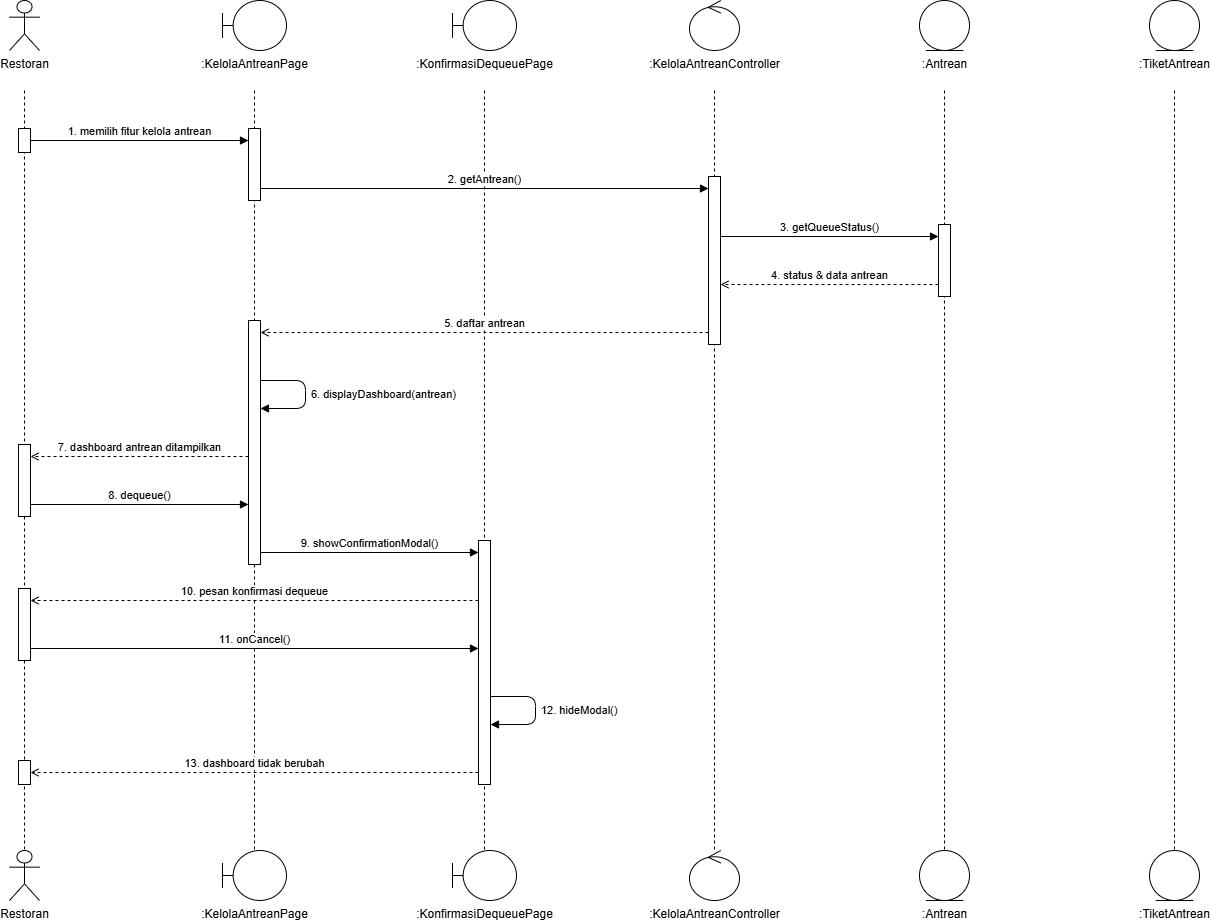

The diagram above was exported from draw.io. Its source (the exported page's mxGraphModel, read from the mxfile embedded in the PNG):
<mxGraphModel dx="1839" dy="954" grid="1" gridSize="10" guides="1" tooltips="1" connect="1" arrows="1" fold="1" page="1" pageScale="1" pageWidth="1430" pageHeight="980" math="0" shadow="0">
  <root>
    <mxCell id="0" />
    <mxCell id="1" parent="0" />
    <mxCell id="tp2-3" edge="1" parent="1" style="endArrow=none;dashed=1;html=1;strokeColor=#000000;" value="">
      <mxGeometry relative="1" as="geometry">
        <mxPoint x="120" y="110" as="sourcePoint" />
        <mxPoint x="120" y="870" as="targetPoint" />
      </mxGeometry>
    </mxCell>
    <mxCell id="tp2-4" edge="1" parent="1" style="endArrow=none;dashed=1;html=1;strokeColor=#000000;" value="">
      <mxGeometry relative="1" as="geometry">
        <mxPoint x="350" y="110" as="sourcePoint" />
        <mxPoint x="350" y="870" as="targetPoint" />
      </mxGeometry>
    </mxCell>
    <mxCell id="tp2-5" edge="1" parent="1" style="endArrow=none;dashed=1;html=1;strokeColor=#000000;" value="">
      <mxGeometry relative="1" as="geometry">
        <mxPoint x="580" y="110" as="sourcePoint" />
        <mxPoint x="580" y="870" as="targetPoint" />
      </mxGeometry>
    </mxCell>
    <mxCell id="tp2-6" edge="1" parent="1" style="endArrow=none;dashed=1;html=1;strokeColor=#000000;" value="">
      <mxGeometry relative="1" as="geometry">
        <mxPoint x="810" y="110" as="sourcePoint" />
        <mxPoint x="810" y="870" as="targetPoint" />
      </mxGeometry>
    </mxCell>
    <mxCell id="tp2-7" edge="1" parent="1" style="endArrow=none;dashed=1;html=1;strokeColor=#000000;" value="">
      <mxGeometry relative="1" as="geometry">
        <mxPoint x="1040" y="110" as="sourcePoint" />
        <mxPoint x="1040" y="870" as="targetPoint" />
      </mxGeometry>
    </mxCell>
    <mxCell id="tp2-8" edge="1" parent="1" style="endArrow=none;dashed=1;html=1;strokeColor=#000000;" value="">
      <mxGeometry relative="1" as="geometry">
        <mxPoint x="1270" y="110" as="sourcePoint" />
        <mxPoint x="1270" y="870" as="targetPoint" />
      </mxGeometry>
    </mxCell>
    <mxCell id="tp2-9" parent="1" style="html=1;points=[];perimeter=orthogonalPerimeter;fillColor=#ffffff;strokeColor=#000000;" value="" vertex="1">
      <mxGeometry height="24" width="12" x="114" y="148" as="geometry" />
    </mxCell>
    <mxCell id="tp2-10" parent="1" style="html=1;points=[];perimeter=orthogonalPerimeter;fillColor=#ffffff;strokeColor=#000000;" value="" vertex="1">
      <mxGeometry height="72" width="12" x="114" y="464" as="geometry" />
    </mxCell>
    <mxCell id="tp2-11" parent="1" style="html=1;points=[];perimeter=orthogonalPerimeter;fillColor=#ffffff;strokeColor=#000000;" value="" vertex="1">
      <mxGeometry height="72" width="12" x="114" y="608" as="geometry" />
    </mxCell>
    <mxCell id="tp2-12" parent="1" style="html=1;points=[];perimeter=orthogonalPerimeter;fillColor=#ffffff;strokeColor=#000000;" value="" vertex="1">
      <mxGeometry height="24" width="12" x="114" y="780" as="geometry" />
    </mxCell>
    <mxCell id="tp2-13" parent="1" style="html=1;points=[];perimeter=orthogonalPerimeter;fillColor=#ffffff;strokeColor=#000000;" value="" vertex="1">
      <mxGeometry height="72" width="12" x="344" y="148" as="geometry" />
    </mxCell>
    <mxCell id="tp2-14" parent="1" style="html=1;points=[];perimeter=orthogonalPerimeter;fillColor=#ffffff;strokeColor=#000000;" value="" vertex="1">
      <mxGeometry height="244" width="12" x="344" y="340" as="geometry" />
    </mxCell>
    <mxCell id="tp2-15" parent="1" style="html=1;points=[];perimeter=orthogonalPerimeter;fillColor=#ffffff;strokeColor=#000000;" value="" vertex="1">
      <mxGeometry height="244" width="12" x="574" y="560" as="geometry" />
    </mxCell>
    <mxCell id="tp2-16" parent="1" style="html=1;points=[];perimeter=orthogonalPerimeter;fillColor=#ffffff;strokeColor=#000000;" value="" vertex="1">
      <mxGeometry height="168" width="12" x="804" y="196" as="geometry" />
    </mxCell>
    <mxCell id="tp2-17" parent="1" style="html=1;points=[];perimeter=orthogonalPerimeter;fillColor=#ffffff;strokeColor=#000000;" value="" vertex="1">
      <mxGeometry height="72" width="12" x="1034" y="244" as="geometry" />
    </mxCell>
    <mxCell id="tp2-18" edge="1" parent="1" style="html=1;verticalAlign=bottom;align=center;endArrow=block;endFill=1;labelBackgroundColor=#ffffff;" value="1. memilih fitur kelola antrean">
      <mxGeometry relative="1" as="geometry">
        <mxPoint x="126" y="160" as="sourcePoint" />
        <mxPoint x="344" y="160" as="targetPoint" />
      </mxGeometry>
    </mxCell>
    <mxCell id="tp2-19" edge="1" parent="1" style="html=1;verticalAlign=bottom;align=center;endArrow=block;endFill=1;labelBackgroundColor=#ffffff;" value="2. getAntrean()">
      <mxGeometry relative="1" as="geometry">
        <mxPoint x="356" y="208" as="sourcePoint" />
        <mxPoint x="804" y="208" as="targetPoint" />
      </mxGeometry>
    </mxCell>
    <mxCell id="tp2-20" edge="1" parent="1" style="html=1;verticalAlign=bottom;align=center;endArrow=block;endFill=1;labelBackgroundColor=#ffffff;" value="3. getQueueStatus()">
      <mxGeometry relative="1" as="geometry">
        <mxPoint x="816" y="256" as="sourcePoint" />
        <mxPoint x="1034" y="256" as="targetPoint" />
      </mxGeometry>
    </mxCell>
    <mxCell id="tp2-21" edge="1" parent="1" style="html=1;verticalAlign=bottom;align=center;dashed=1;endArrow=open;endFill=0;labelBackgroundColor=#ffffff;" value="4. status &amp; data antrean">
      <mxGeometry relative="1" as="geometry">
        <mxPoint x="1034" y="304" as="sourcePoint" />
        <mxPoint x="816" y="304" as="targetPoint" />
      </mxGeometry>
    </mxCell>
    <mxCell id="tp2-22" edge="1" parent="1" style="html=1;verticalAlign=bottom;align=center;dashed=1;endArrow=open;endFill=0;labelBackgroundColor=#ffffff;" value="5. daftar antrean">
      <mxGeometry relative="1" as="geometry">
        <mxPoint x="804" y="352" as="sourcePoint" />
        <mxPoint x="356" y="352" as="targetPoint" />
      </mxGeometry>
    </mxCell>
    <mxCell id="tp2-23" edge="1" parent="1" style="html=1;align=left;spacingLeft=4;endArrow=block;endFill=1;labelBackgroundColor=#ffffff;" value="6. displayDashboard(antrean)">
      <mxGeometry relative="1" as="geometry">
        <Array as="points">
          <mxPoint x="401" y="400" />
          <mxPoint x="401" y="428" />
        </Array>
        <mxPoint x="356" y="400" as="sourcePoint" />
        <mxPoint x="356" y="428" as="targetPoint" />
      </mxGeometry>
    </mxCell>
    <mxCell id="tp2-24" edge="1" parent="1" style="html=1;verticalAlign=bottom;align=center;dashed=1;endArrow=open;endFill=0;labelBackgroundColor=#ffffff;" value="7. dashboard antrean ditampilkan">
      <mxGeometry relative="1" as="geometry">
        <mxPoint x="344" y="476" as="sourcePoint" />
        <mxPoint x="126" y="476" as="targetPoint" />
      </mxGeometry>
    </mxCell>
    <mxCell id="tp2-25" edge="1" parent="1" style="html=1;verticalAlign=bottom;align=center;endArrow=block;endFill=1;labelBackgroundColor=#ffffff;" value="8. dequeue()">
      <mxGeometry relative="1" as="geometry">
        <mxPoint x="126" y="524" as="sourcePoint" />
        <mxPoint x="344" y="524" as="targetPoint" />
      </mxGeometry>
    </mxCell>
    <mxCell id="tp2-26" edge="1" parent="1" style="html=1;verticalAlign=bottom;align=center;endArrow=block;endFill=1;labelBackgroundColor=#ffffff;" value="9. showConfirmationModal()">
      <mxGeometry relative="1" as="geometry">
        <mxPoint x="356" y="572" as="sourcePoint" />
        <mxPoint x="574" y="572" as="targetPoint" />
      </mxGeometry>
    </mxCell>
    <mxCell id="tp2-27" edge="1" parent="1" style="html=1;verticalAlign=bottom;align=center;dashed=1;endArrow=open;endFill=0;labelBackgroundColor=#ffffff;" value="10. pesan konfirmasi dequeue">
      <mxGeometry relative="1" as="geometry">
        <mxPoint x="574" y="620" as="sourcePoint" />
        <mxPoint x="126" y="620" as="targetPoint" />
      </mxGeometry>
    </mxCell>
    <mxCell id="tp2-28" edge="1" parent="1" style="html=1;verticalAlign=bottom;align=center;endArrow=block;endFill=1;labelBackgroundColor=#ffffff;" value="11. onCancel()">
      <mxGeometry relative="1" as="geometry">
        <mxPoint x="126" y="668" as="sourcePoint" />
        <mxPoint x="574" y="668" as="targetPoint" />
      </mxGeometry>
    </mxCell>
    <mxCell id="tp2-29" edge="1" parent="1" style="html=1;align=left;spacingLeft=4;endArrow=block;endFill=1;labelBackgroundColor=#ffffff;" value="12. hideModal()">
      <mxGeometry relative="1" as="geometry">
        <Array as="points">
          <mxPoint x="631" y="716" />
          <mxPoint x="631" y="744" />
        </Array>
        <mxPoint x="586" y="716" as="sourcePoint" />
        <mxPoint x="586" y="744" as="targetPoint" />
      </mxGeometry>
    </mxCell>
    <mxCell id="tp2-30" edge="1" parent="1" style="html=1;verticalAlign=bottom;align=center;dashed=1;endArrow=open;endFill=0;labelBackgroundColor=#ffffff;" value="13. dashboard tidak berubah">
      <mxGeometry relative="1" as="geometry">
        <mxPoint x="574" y="792" as="sourcePoint" />
        <mxPoint x="126" y="792" as="targetPoint" />
      </mxGeometry>
    </mxCell>
    <mxCell id="tp2-31" parent="1" style="shape=umlActor;verticalLabelPosition=bottom;verticalAlign=top;html=1;whiteSpace=nowrap;fillColor=#ffffff;strokeColor=#000000;outlineConnect=0;" value="Restoran" vertex="1">
      <mxGeometry height="50" width="30" x="105" y="20" as="geometry" />
    </mxCell>
    <mxCell id="tp2-32" parent="1" style="shape=umlBoundary;verticalLabelPosition=bottom;verticalAlign=top;html=1;whiteSpace=nowrap;fillColor=#ffffff;strokeColor=#000000;outlineConnect=0;" value=":KelolaAntreanPage" vertex="1">
      <mxGeometry height="50" width="64" x="318" y="20" as="geometry" />
    </mxCell>
    <mxCell id="tp2-33" parent="1" style="shape=umlBoundary;verticalLabelPosition=bottom;verticalAlign=top;html=1;whiteSpace=nowrap;fillColor=#ffffff;strokeColor=#000000;outlineConnect=0;" value=":KonfirmasiDequeuePage" vertex="1">
      <mxGeometry height="50" width="64" x="548" y="20" as="geometry" />
    </mxCell>
    <mxCell id="tp2-34" parent="1" style="shape=umlControl;verticalLabelPosition=bottom;verticalAlign=top;html=1;whiteSpace=nowrap;fillColor=#ffffff;strokeColor=#000000;outlineConnect=0;" value=":KelolaAntreanController" vertex="1">
      <mxGeometry height="50" width="50" x="785" y="20" as="geometry" />
    </mxCell>
    <mxCell id="tp2-35" parent="1" style="shape=umlEntity;verticalLabelPosition=bottom;verticalAlign=top;html=1;whiteSpace=nowrap;fillColor=#ffffff;strokeColor=#000000;outlineConnect=0;" value=":Antrean" vertex="1">
      <mxGeometry height="50" width="50" x="1015" y="20" as="geometry" />
    </mxCell>
    <mxCell id="tp2-36" parent="1" style="shape=umlEntity;verticalLabelPosition=bottom;verticalAlign=top;html=1;whiteSpace=nowrap;fillColor=#ffffff;strokeColor=#000000;outlineConnect=0;" value=":TiketAntrean" vertex="1">
      <mxGeometry height="50" width="50" x="1245" y="20" as="geometry" />
    </mxCell>
    <mxCell id="tp2-37" parent="1" style="shape=umlActor;verticalLabelPosition=bottom;verticalAlign=top;html=1;whiteSpace=nowrap;fillColor=#ffffff;strokeColor=#000000;outlineConnect=0;" value="Restoran" vertex="1">
      <mxGeometry height="50" width="30" x="105" y="870" as="geometry" />
    </mxCell>
    <mxCell id="tp2-38" parent="1" style="shape=umlBoundary;verticalLabelPosition=bottom;verticalAlign=top;html=1;whiteSpace=nowrap;fillColor=#ffffff;strokeColor=#000000;outlineConnect=0;" value=":KelolaAntreanPage" vertex="1">
      <mxGeometry height="50" width="64" x="318" y="870" as="geometry" />
    </mxCell>
    <mxCell id="tp2-39" parent="1" style="shape=umlBoundary;verticalLabelPosition=bottom;verticalAlign=top;html=1;whiteSpace=nowrap;fillColor=#ffffff;strokeColor=#000000;outlineConnect=0;" value=":KonfirmasiDequeuePage" vertex="1">
      <mxGeometry height="50" width="64" x="548" y="870" as="geometry" />
    </mxCell>
    <mxCell id="tp2-40" parent="1" style="shape=umlControl;verticalLabelPosition=bottom;verticalAlign=top;html=1;whiteSpace=nowrap;fillColor=#ffffff;strokeColor=#000000;outlineConnect=0;" value=":KelolaAntreanController" vertex="1">
      <mxGeometry height="50" width="50" x="785" y="870" as="geometry" />
    </mxCell>
    <mxCell id="tp2-41" parent="1" style="shape=umlEntity;verticalLabelPosition=bottom;verticalAlign=top;html=1;whiteSpace=nowrap;fillColor=#ffffff;strokeColor=#000000;outlineConnect=0;" value=":Antrean" vertex="1">
      <mxGeometry height="50" width="50" x="1015" y="870" as="geometry" />
    </mxCell>
    <mxCell id="tp2-42" parent="1" style="shape=umlEntity;verticalLabelPosition=bottom;verticalAlign=top;html=1;whiteSpace=nowrap;fillColor=#ffffff;strokeColor=#000000;outlineConnect=0;" value=":TiketAntrean" vertex="1">
      <mxGeometry height="50" width="50" x="1245" y="870" as="geometry" />
    </mxCell>
  </root>
</mxGraphModel>